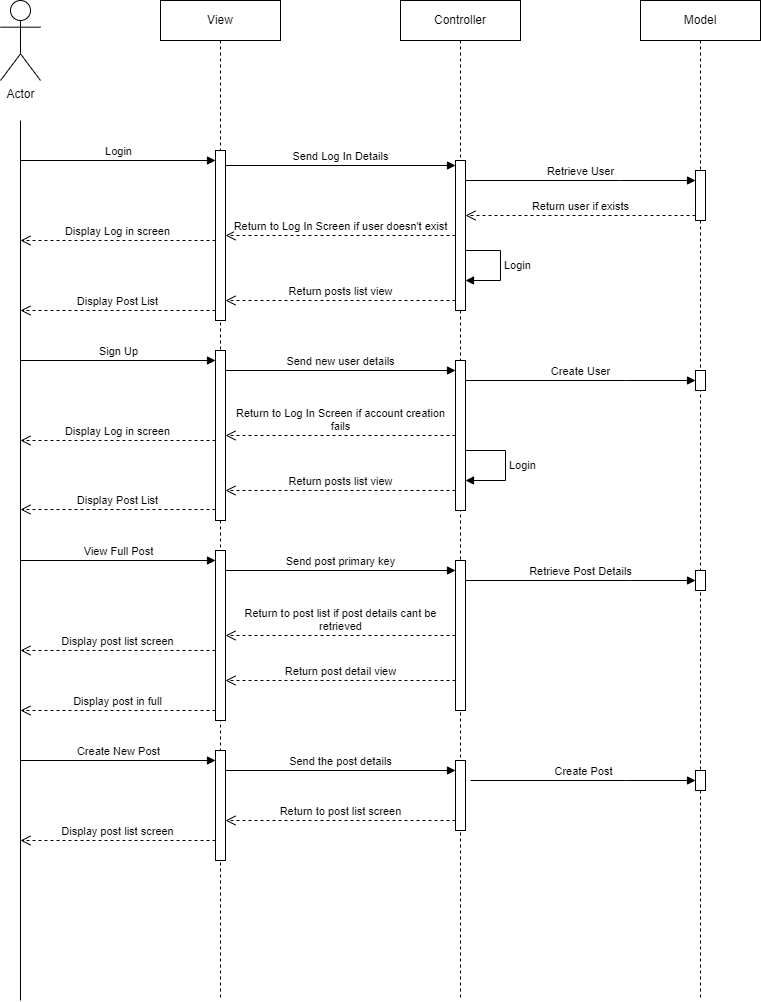

The diagram above was exported from draw.io. Its source (the exported page's mxGraphModel, read from the mxfile embedded in the PNG):
<mxGraphModel dx="1034" dy="511" grid="1" gridSize="10" guides="1" tooltips="1" connect="1" arrows="1" fold="1" page="1" pageScale="1" pageWidth="850" pageHeight="1100" math="0" shadow="0">
  <root>
    <mxCell id="0" />
    <mxCell id="1" parent="0" />
    <mxCell id="ep4LIgJGmLuM16Zwp88X-1" value="Actor" style="shape=umlActor;verticalLabelPosition=bottom;verticalAlign=top;html=1;outlineConnect=0;" parent="1" vertex="1">
      <mxGeometry x="40" y="40" width="40" height="80" as="geometry" />
    </mxCell>
    <mxCell id="ep4LIgJGmLuM16Zwp88X-2" value="" style="endArrow=none;html=1;rounded=0;" parent="1" edge="1">
      <mxGeometry width="50" height="50" relative="1" as="geometry">
        <mxPoint x="60" y="1040" as="sourcePoint" />
        <mxPoint x="60" y="160" as="targetPoint" />
      </mxGeometry>
    </mxCell>
    <mxCell id="ep4LIgJGmLuM16Zwp88X-7" value="View" style="shape=umlLifeline;perimeter=lifelinePerimeter;whiteSpace=wrap;html=1;container=1;dropTarget=0;collapsible=0;recursiveResize=0;outlineConnect=0;portConstraint=eastwest;newEdgeStyle={&quot;curved&quot;:0,&quot;rounded&quot;:0};" parent="1" vertex="1">
      <mxGeometry x="200" y="40" width="120" height="1000" as="geometry" />
    </mxCell>
    <mxCell id="ep4LIgJGmLuM16Zwp88X-11" value="" style="html=1;points=[[0,0,0,0,5],[0,1,0,0,-5],[1,0,0,0,5],[1,1,0,0,-5]];perimeter=orthogonalPerimeter;outlineConnect=0;targetShapes=umlLifeline;portConstraint=eastwest;newEdgeStyle={&quot;curved&quot;:0,&quot;rounded&quot;:0};" parent="ep4LIgJGmLuM16Zwp88X-7" vertex="1">
      <mxGeometry x="55" y="150" width="10" height="170" as="geometry" />
    </mxCell>
    <mxCell id="ep4LIgJGmLuM16Zwp88X-29" value="" style="html=1;points=[[0,0,0,0,5],[0,1,0,0,-5],[1,0,0,0,5],[1,1,0,0,-5]];perimeter=orthogonalPerimeter;outlineConnect=0;targetShapes=umlLifeline;portConstraint=eastwest;newEdgeStyle={&quot;curved&quot;:0,&quot;rounded&quot;:0};" parent="ep4LIgJGmLuM16Zwp88X-7" vertex="1">
      <mxGeometry x="55" y="350" width="10" height="170" as="geometry" />
    </mxCell>
    <mxCell id="ep4LIgJGmLuM16Zwp88X-41" value="" style="html=1;points=[[0,0,0,0,5],[0,1,0,0,-5],[1,0,0,0,5],[1,1,0,0,-5]];perimeter=orthogonalPerimeter;outlineConnect=0;targetShapes=umlLifeline;portConstraint=eastwest;newEdgeStyle={&quot;curved&quot;:0,&quot;rounded&quot;:0};" parent="ep4LIgJGmLuM16Zwp88X-7" vertex="1">
      <mxGeometry x="55" y="550" width="10" height="170" as="geometry" />
    </mxCell>
    <mxCell id="ep4LIgJGmLuM16Zwp88X-51" value="" style="html=1;points=[[0,0,0,0,5],[0,1,0,0,-5],[1,0,0,0,5],[1,1,0,0,-5]];perimeter=orthogonalPerimeter;outlineConnect=0;targetShapes=umlLifeline;portConstraint=eastwest;newEdgeStyle={&quot;curved&quot;:0,&quot;rounded&quot;:0};" parent="ep4LIgJGmLuM16Zwp88X-7" vertex="1">
      <mxGeometry x="55" y="750" width="10" height="110" as="geometry" />
    </mxCell>
    <mxCell id="ep4LIgJGmLuM16Zwp88X-8" value="Controller" style="shape=umlLifeline;perimeter=lifelinePerimeter;whiteSpace=wrap;html=1;container=1;dropTarget=0;collapsible=0;recursiveResize=0;outlineConnect=0;portConstraint=eastwest;newEdgeStyle={&quot;curved&quot;:0,&quot;rounded&quot;:0};" parent="1" vertex="1">
      <mxGeometry x="440" y="40" width="120" height="1000" as="geometry" />
    </mxCell>
    <mxCell id="ep4LIgJGmLuM16Zwp88X-14" value="" style="html=1;points=[[0,0,0,0,5],[0,1,0,0,-5],[1,0,0,0,5],[1,1,0,0,-5]];perimeter=orthogonalPerimeter;outlineConnect=0;targetShapes=umlLifeline;portConstraint=eastwest;newEdgeStyle={&quot;curved&quot;:0,&quot;rounded&quot;:0};" parent="ep4LIgJGmLuM16Zwp88X-8" vertex="1">
      <mxGeometry x="55" y="160" width="10" height="150" as="geometry" />
    </mxCell>
    <mxCell id="ep4LIgJGmLuM16Zwp88X-26" value="Login" style="html=1;align=left;spacingLeft=2;endArrow=block;rounded=0;edgeStyle=orthogonalEdgeStyle;curved=0;rounded=0;" parent="ep4LIgJGmLuM16Zwp88X-8" source="ep4LIgJGmLuM16Zwp88X-14" target="ep4LIgJGmLuM16Zwp88X-14" edge="1">
      <mxGeometry relative="1" as="geometry">
        <mxPoint x="70" y="250" as="sourcePoint" />
        <Array as="points">
          <mxPoint x="100" y="250" />
          <mxPoint x="100" y="280" />
        </Array>
        <mxPoint x="70" y="280" as="targetPoint" />
      </mxGeometry>
    </mxCell>
    <mxCell id="ep4LIgJGmLuM16Zwp88X-30" value="" style="html=1;points=[[0,0,0,0,5],[0,1,0,0,-5],[1,0,0,0,5],[1,1,0,0,-5]];perimeter=orthogonalPerimeter;outlineConnect=0;targetShapes=umlLifeline;portConstraint=eastwest;newEdgeStyle={&quot;curved&quot;:0,&quot;rounded&quot;:0};" parent="ep4LIgJGmLuM16Zwp88X-8" vertex="1">
      <mxGeometry x="55" y="360" width="10" height="150" as="geometry" />
    </mxCell>
    <mxCell id="ep4LIgJGmLuM16Zwp88X-38" value="Login" style="html=1;align=left;spacingLeft=2;endArrow=block;rounded=0;edgeStyle=orthogonalEdgeStyle;curved=0;rounded=0;" parent="ep4LIgJGmLuM16Zwp88X-8" source="ep4LIgJGmLuM16Zwp88X-30" target="ep4LIgJGmLuM16Zwp88X-30" edge="1">
      <mxGeometry relative="1" as="geometry">
        <mxPoint x="70" y="450" as="sourcePoint" />
        <Array as="points">
          <mxPoint x="105" y="450" />
          <mxPoint x="105" y="480" />
        </Array>
        <mxPoint x="70" y="480" as="targetPoint" />
      </mxGeometry>
    </mxCell>
    <mxCell id="ep4LIgJGmLuM16Zwp88X-42" value="" style="html=1;points=[[0,0,0,0,5],[0,1,0,0,-5],[1,0,0,0,5],[1,1,0,0,-5]];perimeter=orthogonalPerimeter;outlineConnect=0;targetShapes=umlLifeline;portConstraint=eastwest;newEdgeStyle={&quot;curved&quot;:0,&quot;rounded&quot;:0};" parent="ep4LIgJGmLuM16Zwp88X-8" vertex="1">
      <mxGeometry x="55" y="560" width="10" height="150" as="geometry" />
    </mxCell>
    <mxCell id="ep4LIgJGmLuM16Zwp88X-52" value="" style="html=1;points=[[0,0,0,0,5],[0,1,0,0,-5],[1,0,0,0,5],[1,1,0,0,-5]];perimeter=orthogonalPerimeter;outlineConnect=0;targetShapes=umlLifeline;portConstraint=eastwest;newEdgeStyle={&quot;curved&quot;:0,&quot;rounded&quot;:0};" parent="ep4LIgJGmLuM16Zwp88X-8" vertex="1">
      <mxGeometry x="55" y="760" width="10" height="70" as="geometry" />
    </mxCell>
    <mxCell id="ep4LIgJGmLuM16Zwp88X-9" value="Model" style="shape=umlLifeline;perimeter=lifelinePerimeter;whiteSpace=wrap;html=1;container=1;dropTarget=0;collapsible=0;recursiveResize=0;outlineConnect=0;portConstraint=eastwest;newEdgeStyle={&quot;curved&quot;:0,&quot;rounded&quot;:0};" parent="1" vertex="1">
      <mxGeometry x="680" y="40" width="120" height="1000" as="geometry" />
    </mxCell>
    <mxCell id="ep4LIgJGmLuM16Zwp88X-16" value="" style="html=1;points=[[0,0,0,0,5],[0,1,0,0,-5],[1,0,0,0,5],[1,1,0,0,-5]];perimeter=orthogonalPerimeter;outlineConnect=0;targetShapes=umlLifeline;portConstraint=eastwest;newEdgeStyle={&quot;curved&quot;:0,&quot;rounded&quot;:0};" parent="ep4LIgJGmLuM16Zwp88X-9" vertex="1">
      <mxGeometry x="55" y="170" width="10" height="50" as="geometry" />
    </mxCell>
    <mxCell id="ep4LIgJGmLuM16Zwp88X-31" value="" style="html=1;points=[[0,0,0,0,5],[0,1,0,0,-5],[1,0,0,0,5],[1,1,0,0,-5]];perimeter=orthogonalPerimeter;outlineConnect=0;targetShapes=umlLifeline;portConstraint=eastwest;newEdgeStyle={&quot;curved&quot;:0,&quot;rounded&quot;:0};" parent="ep4LIgJGmLuM16Zwp88X-9" vertex="1">
      <mxGeometry x="55" y="370" width="10" height="20" as="geometry" />
    </mxCell>
    <mxCell id="ep4LIgJGmLuM16Zwp88X-43" value="" style="html=1;points=[[0,0,0,0,5],[0,1,0,0,-5],[1,0,0,0,5],[1,1,0,0,-5]];perimeter=orthogonalPerimeter;outlineConnect=0;targetShapes=umlLifeline;portConstraint=eastwest;newEdgeStyle={&quot;curved&quot;:0,&quot;rounded&quot;:0};" parent="ep4LIgJGmLuM16Zwp88X-9" vertex="1">
      <mxGeometry x="55" y="570" width="10" height="20" as="geometry" />
    </mxCell>
    <mxCell id="ep4LIgJGmLuM16Zwp88X-53" value="" style="html=1;points=[[0,0,0,0,5],[0,1,0,0,-5],[1,0,0,0,5],[1,1,0,0,-5]];perimeter=orthogonalPerimeter;outlineConnect=0;targetShapes=umlLifeline;portConstraint=eastwest;newEdgeStyle={&quot;curved&quot;:0,&quot;rounded&quot;:0};" parent="ep4LIgJGmLuM16Zwp88X-9" vertex="1">
      <mxGeometry x="55" y="770" width="10" height="20" as="geometry" />
    </mxCell>
    <mxCell id="ep4LIgJGmLuM16Zwp88X-10" value="Login" style="html=1;verticalAlign=bottom;endArrow=block;curved=0;rounded=0;" parent="1" target="ep4LIgJGmLuM16Zwp88X-11" edge="1">
      <mxGeometry width="80" relative="1" as="geometry">
        <mxPoint x="60" y="200" as="sourcePoint" />
        <mxPoint x="140" y="200" as="targetPoint" />
      </mxGeometry>
    </mxCell>
    <mxCell id="ep4LIgJGmLuM16Zwp88X-13" value="Send Log In Details" style="html=1;verticalAlign=bottom;endArrow=block;curved=0;rounded=0;entryX=0;entryY=0;entryDx=0;entryDy=5;entryPerimeter=0;" parent="1" source="ep4LIgJGmLuM16Zwp88X-11" target="ep4LIgJGmLuM16Zwp88X-14" edge="1">
      <mxGeometry width="80" relative="1" as="geometry">
        <mxPoint x="290" y="220" as="sourcePoint" />
        <mxPoint x="485" y="210" as="targetPoint" />
      </mxGeometry>
    </mxCell>
    <mxCell id="ep4LIgJGmLuM16Zwp88X-15" value="Retrieve User" style="html=1;verticalAlign=bottom;endArrow=block;curved=0;rounded=0;" parent="1" source="ep4LIgJGmLuM16Zwp88X-14" target="ep4LIgJGmLuM16Zwp88X-16" edge="1">
      <mxGeometry width="80" relative="1" as="geometry">
        <mxPoint x="520" y="210" as="sourcePoint" />
        <mxPoint x="690" y="220" as="targetPoint" />
        <Array as="points">
          <mxPoint x="660" y="220" />
        </Array>
      </mxGeometry>
    </mxCell>
    <mxCell id="ep4LIgJGmLuM16Zwp88X-20" value="Return user if exists" style="html=1;verticalAlign=bottom;endArrow=open;dashed=1;endSize=8;curved=0;rounded=0;exitX=0;exitY=1;exitDx=0;exitDy=-5;exitPerimeter=0;" parent="1" source="ep4LIgJGmLuM16Zwp88X-16" target="ep4LIgJGmLuM16Zwp88X-14" edge="1">
      <mxGeometry relative="1" as="geometry">
        <mxPoint x="730" y="250" as="sourcePoint" />
        <mxPoint x="650" y="250" as="targetPoint" />
      </mxGeometry>
    </mxCell>
    <mxCell id="ep4LIgJGmLuM16Zwp88X-21" value="Return to Log In Screen if user doesn't exist" style="html=1;verticalAlign=bottom;endArrow=open;dashed=1;endSize=8;curved=0;rounded=0;" parent="1" source="ep4LIgJGmLuM16Zwp88X-14" target="ep4LIgJGmLuM16Zwp88X-11" edge="1">
      <mxGeometry relative="1" as="geometry">
        <mxPoint x="480" y="270" as="sourcePoint" />
        <mxPoint x="400" y="270" as="targetPoint" />
      </mxGeometry>
    </mxCell>
    <mxCell id="ep4LIgJGmLuM16Zwp88X-22" value="Display Log in screen" style="html=1;verticalAlign=bottom;endArrow=open;dashed=1;endSize=8;curved=0;rounded=0;" parent="1" source="ep4LIgJGmLuM16Zwp88X-11" edge="1">
      <mxGeometry relative="1" as="geometry">
        <mxPoint x="230" y="279.5" as="sourcePoint" />
        <mxPoint x="60" y="280" as="targetPoint" />
      </mxGeometry>
    </mxCell>
    <mxCell id="ep4LIgJGmLuM16Zwp88X-27" value="Return posts list view" style="html=1;verticalAlign=bottom;endArrow=open;dashed=1;endSize=8;curved=0;rounded=0;" parent="1" edge="1">
      <mxGeometry relative="1" as="geometry">
        <mxPoint x="495" y="340" as="sourcePoint" />
        <mxPoint x="265" y="340" as="targetPoint" />
      </mxGeometry>
    </mxCell>
    <mxCell id="ep4LIgJGmLuM16Zwp88X-28" value="Display Post List" style="html=1;verticalAlign=bottom;endArrow=open;dashed=1;endSize=8;curved=0;rounded=0;" parent="1" source="ep4LIgJGmLuM16Zwp88X-11" edge="1">
      <mxGeometry relative="1" as="geometry">
        <mxPoint x="250" y="350" as="sourcePoint" />
        <mxPoint x="60" y="350" as="targetPoint" />
      </mxGeometry>
    </mxCell>
    <mxCell id="ep4LIgJGmLuM16Zwp88X-32" value="Sign Up" style="html=1;verticalAlign=bottom;endArrow=block;curved=0;rounded=0;" parent="1" edge="1">
      <mxGeometry width="80" relative="1" as="geometry">
        <mxPoint x="60" y="400" as="sourcePoint" />
        <mxPoint x="255" y="400" as="targetPoint" />
      </mxGeometry>
    </mxCell>
    <mxCell id="ep4LIgJGmLuM16Zwp88X-33" value="Display Log in screen" style="html=1;verticalAlign=bottom;endArrow=open;dashed=1;endSize=8;curved=0;rounded=0;" parent="1" edge="1">
      <mxGeometry relative="1" as="geometry">
        <mxPoint x="255" y="480" as="sourcePoint" />
        <mxPoint x="60" y="480" as="targetPoint" />
      </mxGeometry>
    </mxCell>
    <mxCell id="ep4LIgJGmLuM16Zwp88X-34" value="Send new user details" style="html=1;verticalAlign=bottom;endArrow=block;curved=0;rounded=0;" parent="1" edge="1">
      <mxGeometry width="80" relative="1" as="geometry">
        <mxPoint x="265" y="410" as="sourcePoint" />
        <mxPoint x="495" y="410" as="targetPoint" />
      </mxGeometry>
    </mxCell>
    <mxCell id="ep4LIgJGmLuM16Zwp88X-35" value="Create User" style="html=1;verticalAlign=bottom;endArrow=block;curved=0;rounded=0;" parent="1" source="ep4LIgJGmLuM16Zwp88X-30" target="ep4LIgJGmLuM16Zwp88X-31" edge="1">
      <mxGeometry width="80" relative="1" as="geometry">
        <mxPoint x="510" y="420" as="sourcePoint" />
        <mxPoint x="730" y="420" as="targetPoint" />
        <Array as="points">
          <mxPoint x="665" y="420" />
        </Array>
      </mxGeometry>
    </mxCell>
    <mxCell id="ep4LIgJGmLuM16Zwp88X-37" value="Return to Log In Screen if account creation&lt;div&gt;fails&lt;/div&gt;" style="html=1;verticalAlign=bottom;endArrow=open;dashed=1;endSize=8;curved=0;rounded=0;" parent="1" source="ep4LIgJGmLuM16Zwp88X-30" target="ep4LIgJGmLuM16Zwp88X-29" edge="1">
      <mxGeometry relative="1" as="geometry">
        <mxPoint x="480" y="470" as="sourcePoint" />
        <mxPoint x="270" y="470" as="targetPoint" />
      </mxGeometry>
    </mxCell>
    <mxCell id="ep4LIgJGmLuM16Zwp88X-39" value="Return posts list view" style="html=1;verticalAlign=bottom;endArrow=open;dashed=1;endSize=8;curved=0;rounded=0;" parent="1" edge="1">
      <mxGeometry relative="1" as="geometry">
        <mxPoint x="495" y="530" as="sourcePoint" />
        <mxPoint x="265" y="530" as="targetPoint" />
      </mxGeometry>
    </mxCell>
    <mxCell id="ep4LIgJGmLuM16Zwp88X-40" value="Display Post List" style="html=1;verticalAlign=bottom;endArrow=open;dashed=1;endSize=8;curved=0;rounded=0;" parent="1" edge="1">
      <mxGeometry relative="1" as="geometry">
        <mxPoint x="255" y="549" as="sourcePoint" />
        <mxPoint x="60" y="549" as="targetPoint" />
      </mxGeometry>
    </mxCell>
    <mxCell id="ep4LIgJGmLuM16Zwp88X-44" value="View Full Post" style="html=1;verticalAlign=bottom;endArrow=block;curved=0;rounded=0;" parent="1" edge="1">
      <mxGeometry width="80" relative="1" as="geometry">
        <mxPoint x="60" y="600" as="sourcePoint" />
        <mxPoint x="255" y="600" as="targetPoint" />
      </mxGeometry>
    </mxCell>
    <mxCell id="ep4LIgJGmLuM16Zwp88X-45" value="Send post primary key" style="html=1;verticalAlign=bottom;endArrow=block;curved=0;rounded=0;" parent="1" edge="1">
      <mxGeometry width="80" relative="1" as="geometry">
        <mxPoint x="265" y="610" as="sourcePoint" />
        <mxPoint x="495" y="610" as="targetPoint" />
      </mxGeometry>
    </mxCell>
    <mxCell id="ep4LIgJGmLuM16Zwp88X-46" value="Retrieve Post Details" style="html=1;verticalAlign=bottom;endArrow=block;curved=0;rounded=0;" parent="1" source="ep4LIgJGmLuM16Zwp88X-42" target="ep4LIgJGmLuM16Zwp88X-43" edge="1">
      <mxGeometry width="80" relative="1" as="geometry">
        <mxPoint x="510" y="620" as="sourcePoint" />
        <mxPoint x="720" y="620" as="targetPoint" />
        <Array as="points">
          <mxPoint x="670" y="620" />
        </Array>
      </mxGeometry>
    </mxCell>
    <mxCell id="ep4LIgJGmLuM16Zwp88X-47" value="Return to post list if post details cant be&lt;div&gt;retrieved&lt;/div&gt;" style="html=1;verticalAlign=bottom;endArrow=open;dashed=1;endSize=8;curved=0;rounded=0;" parent="1" source="ep4LIgJGmLuM16Zwp88X-42" target="ep4LIgJGmLuM16Zwp88X-41" edge="1">
      <mxGeometry relative="1" as="geometry">
        <mxPoint x="480" y="670" as="sourcePoint" />
        <mxPoint x="270" y="670" as="targetPoint" />
      </mxGeometry>
    </mxCell>
    <mxCell id="ep4LIgJGmLuM16Zwp88X-48" value="Display post list screen" style="html=1;verticalAlign=bottom;endArrow=open;dashed=1;endSize=8;curved=0;rounded=0;" parent="1" edge="1">
      <mxGeometry relative="1" as="geometry">
        <mxPoint x="255" y="690" as="sourcePoint" />
        <mxPoint x="60" y="690" as="targetPoint" />
      </mxGeometry>
    </mxCell>
    <mxCell id="ep4LIgJGmLuM16Zwp88X-49" value="Return post detail view" style="html=1;verticalAlign=bottom;endArrow=open;dashed=1;endSize=8;curved=0;rounded=0;" parent="1" edge="1">
      <mxGeometry relative="1" as="geometry">
        <mxPoint x="495" y="720" as="sourcePoint" />
        <mxPoint x="265" y="720" as="targetPoint" />
        <mxPoint as="offset" />
      </mxGeometry>
    </mxCell>
    <mxCell id="ep4LIgJGmLuM16Zwp88X-50" value="Display post in full" style="html=1;verticalAlign=bottom;endArrow=open;dashed=1;endSize=8;curved=0;rounded=0;" parent="1" edge="1">
      <mxGeometry relative="1" as="geometry">
        <mxPoint x="255" y="750" as="sourcePoint" />
        <mxPoint x="60" y="750" as="targetPoint" />
      </mxGeometry>
    </mxCell>
    <mxCell id="ep4LIgJGmLuM16Zwp88X-54" value="Create New Post" style="html=1;verticalAlign=bottom;endArrow=block;curved=0;rounded=0;" parent="1" edge="1">
      <mxGeometry width="80" relative="1" as="geometry">
        <mxPoint x="60" y="800" as="sourcePoint" />
        <mxPoint x="255" y="800" as="targetPoint" />
      </mxGeometry>
    </mxCell>
    <mxCell id="ep4LIgJGmLuM16Zwp88X-55" value="Send the post details" style="html=1;verticalAlign=bottom;endArrow=block;curved=0;rounded=0;" parent="1" edge="1">
      <mxGeometry width="80" relative="1" as="geometry">
        <mxPoint x="265" y="810" as="sourcePoint" />
        <mxPoint x="495" y="810" as="targetPoint" />
      </mxGeometry>
    </mxCell>
    <mxCell id="ep4LIgJGmLuM16Zwp88X-56" value="Create Post" style="html=1;verticalAlign=bottom;endArrow=block;curved=0;rounded=0;" parent="1" target="ep4LIgJGmLuM16Zwp88X-53" edge="1">
      <mxGeometry width="80" relative="1" as="geometry">
        <mxPoint x="510" y="820" as="sourcePoint" />
        <mxPoint x="730" y="820" as="targetPoint" />
        <Array as="points">
          <mxPoint x="665" y="820" />
        </Array>
      </mxGeometry>
    </mxCell>
    <mxCell id="ep4LIgJGmLuM16Zwp88X-57" value="Return to post list screen" style="html=1;verticalAlign=bottom;endArrow=open;dashed=1;endSize=8;curved=0;rounded=0;" parent="1" edge="1">
      <mxGeometry relative="1" as="geometry">
        <mxPoint x="495" y="860" as="sourcePoint" />
        <mxPoint x="265" y="860" as="targetPoint" />
      </mxGeometry>
    </mxCell>
    <mxCell id="ep4LIgJGmLuM16Zwp88X-58" value="Display post list screen" style="html=1;verticalAlign=bottom;endArrow=open;dashed=1;endSize=8;curved=0;rounded=0;" parent="1" edge="1">
      <mxGeometry relative="1" as="geometry">
        <mxPoint x="255" y="880" as="sourcePoint" />
        <mxPoint x="60" y="880" as="targetPoint" />
      </mxGeometry>
    </mxCell>
  </root>
</mxGraphModel>